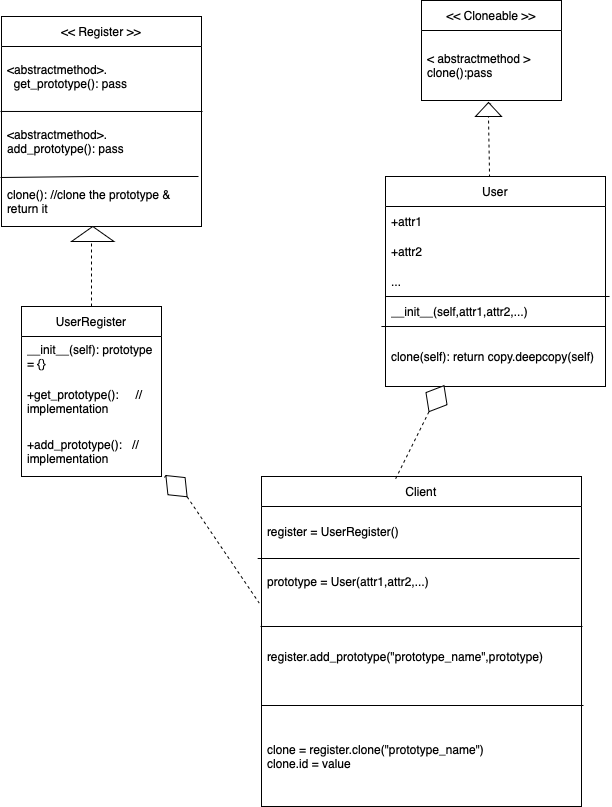

The diagram above was exported from draw.io. Its source (the exported page's mxGraphModel, read from the mxfile embedded in the PNG):
<mxGraphModel dx="1406" dy="658" grid="1" gridSize="10" guides="1" tooltips="1" connect="1" arrows="1" fold="1" page="1" pageScale="1" pageWidth="827" pageHeight="1169" math="0" shadow="0">
  <root>
    <mxCell id="0" />
    <mxCell id="1" parent="0" />
    <mxCell id="tpdfmF2D5z9QQljJWMFq-3" value="&amp;lt;&amp;lt; Cloneable &amp;gt;&amp;gt;" style="swimlane;fontStyle=0;childLayout=stackLayout;horizontal=1;startSize=30;horizontalStack=0;resizeParent=1;resizeParentMax=0;resizeLast=0;collapsible=1;marginBottom=0;whiteSpace=wrap;html=1;labelBackgroundColor=none;rounded=0;" parent="1" vertex="1">
      <mxGeometry x="450" y="24" width="140" height="100" as="geometry" />
    </mxCell>
    <mxCell id="tpdfmF2D5z9QQljJWMFq-4" value="&amp;lt; abstractmethod &amp;gt; &amp;nbsp; &amp;nbsp; &amp;nbsp; clone():pass" style="text;align=left;verticalAlign=middle;spacingLeft=4;spacingRight=4;overflow=hidden;points=[[0,0.5],[1,0.5]];portConstraint=eastwest;rotatable=0;whiteSpace=wrap;html=1;labelBackgroundColor=none;rounded=0;" parent="tpdfmF2D5z9QQljJWMFq-3" vertex="1">
      <mxGeometry y="30" width="140" height="70" as="geometry" />
    </mxCell>
    <mxCell id="tpdfmF2D5z9QQljJWMFq-11" value="" style="endArrow=none;dashed=1;html=1;rounded=0;entryX=0.495;entryY=1.043;entryDx=0;entryDy=0;entryPerimeter=0;labelBackgroundColor=none;fontColor=default;" parent="1" source="tpdfmF2D5z9QQljJWMFq-12" target="tpdfmF2D5z9QQljJWMFq-4" edge="1">
      <mxGeometry width="50" height="50" relative="1" as="geometry">
        <mxPoint x="404" y="240" as="sourcePoint" />
        <mxPoint x="440" y="300" as="targetPoint" />
      </mxGeometry>
    </mxCell>
    <mxCell id="tpdfmF2D5z9QQljJWMFq-13" value="" style="endArrow=none;dashed=1;html=1;rounded=0;entryX=0;entryY=0.5;entryDx=0;entryDy=0;exitX=0.473;exitY=0.005;exitDx=0;exitDy=0;exitPerimeter=0;labelBackgroundColor=none;fontColor=default;" parent="1" source="tpdfmF2D5z9QQljJWMFq-18" target="tpdfmF2D5z9QQljJWMFq-12" edge="1">
      <mxGeometry width="50" height="50" relative="1" as="geometry">
        <mxPoint x="400" y="200" as="sourcePoint" />
        <mxPoint x="404" y="133" as="targetPoint" />
        <Array as="points" />
      </mxGeometry>
    </mxCell>
    <mxCell id="tpdfmF2D5z9QQljJWMFq-12" value="" style="triangle;whiteSpace=wrap;html=1;rotation=-90;labelBackgroundColor=none;rounded=0;" parent="1" vertex="1">
      <mxGeometry x="510" y="120" width="14" height="26" as="geometry" />
    </mxCell>
    <mxCell id="tpdfmF2D5z9QQljJWMFq-14" value="&amp;lt;&amp;lt; Register &amp;gt;&amp;gt;" style="swimlane;fontStyle=0;childLayout=stackLayout;horizontal=1;startSize=30;horizontalStack=0;resizeParent=1;resizeParentMax=0;resizeLast=0;collapsible=1;marginBottom=0;whiteSpace=wrap;html=1;labelBackgroundColor=none;rounded=0;" parent="1" vertex="1">
      <mxGeometry x="30" y="40" width="200" height="210" as="geometry" />
    </mxCell>
    <mxCell id="tpdfmF2D5z9QQljJWMFq-26" value="&amp;lt;abstractmethod&amp;gt;. &amp;nbsp;&amp;nbsp;&lt;span style=&quot;white-space: pre;&quot;&gt;&lt;span style=&quot;white-space: pre;&quot;&gt;get_prototype(): pass&lt;/span&gt;&lt;/span&gt;" style="text;align=left;verticalAlign=middle;spacingLeft=4;spacingRight=4;overflow=hidden;points=[[0,0.5],[1,0.5]];portConstraint=eastwest;rotatable=0;whiteSpace=wrap;html=1;labelBackgroundColor=none;rounded=0;" parent="tpdfmF2D5z9QQljJWMFq-14" vertex="1">
      <mxGeometry y="30" width="200" height="60" as="geometry" />
    </mxCell>
    <mxCell id="tpdfmF2D5z9QQljJWMFq-15" value="&amp;lt;abstractmethod&amp;gt;. &amp;nbsp; add&lt;span style=&quot;white-space: pre;&quot;&gt;&lt;span style=&quot;white-space: pre;&quot;&gt;_prototype(): pass&lt;/span&gt;&lt;/span&gt;" style="text;align=left;verticalAlign=middle;spacingLeft=4;spacingRight=4;overflow=hidden;points=[[0,0.5],[1,0.5]];portConstraint=eastwest;rotatable=0;whiteSpace=wrap;html=1;labelBackgroundColor=none;rounded=0;" parent="tpdfmF2D5z9QQljJWMFq-14" vertex="1">
      <mxGeometry y="90" width="200" height="70" as="geometry" />
    </mxCell>
    <mxCell id="tpdfmF2D5z9QQljJWMFq-17" value="clone(): //clone the prototype &amp;amp; return it" style="text;align=left;verticalAlign=middle;spacingLeft=4;spacingRight=4;overflow=hidden;points=[[0,0.5],[1,0.5]];portConstraint=eastwest;rotatable=0;whiteSpace=wrap;html=1;labelBackgroundColor=none;rounded=0;" parent="tpdfmF2D5z9QQljJWMFq-14" vertex="1">
      <mxGeometry y="160" width="200" height="50" as="geometry" />
    </mxCell>
    <mxCell id="tpdfmF2D5z9QQljJWMFq-29" value="" style="endArrow=none;html=1;rounded=0;entryX=-0.005;entryY=0.071;entryDx=0;entryDy=0;entryPerimeter=0;labelBackgroundColor=none;fontColor=default;" parent="tpdfmF2D5z9QQljJWMFq-14" target="tpdfmF2D5z9QQljJWMFq-15" edge="1">
      <mxGeometry width="50" height="50" relative="1" as="geometry">
        <mxPoint x="201" y="95" as="sourcePoint" />
        <mxPoint x="100" y="290" as="targetPoint" />
        <Array as="points" />
      </mxGeometry>
    </mxCell>
    <mxCell id="tpdfmF2D5z9QQljJWMFq-30" value="" style="endArrow=none;html=1;rounded=0;entryX=-0.005;entryY=0.02;entryDx=0;entryDy=0;entryPerimeter=0;exitX=0.985;exitY=0;exitDx=0;exitDy=0;exitPerimeter=0;labelBackgroundColor=none;fontColor=default;" parent="tpdfmF2D5z9QQljJWMFq-14" source="tpdfmF2D5z9QQljJWMFq-17" target="tpdfmF2D5z9QQljJWMFq-17" edge="1">
      <mxGeometry width="50" height="50" relative="1" as="geometry">
        <mxPoint x="211" y="105" as="sourcePoint" />
        <mxPoint x="9" y="105" as="targetPoint" />
        <Array as="points">
          <mxPoint x="90" y="160" />
        </Array>
      </mxGeometry>
    </mxCell>
    <mxCell id="tpdfmF2D5z9QQljJWMFq-18" value="User" style="swimlane;fontStyle=0;childLayout=stackLayout;horizontal=1;startSize=30;horizontalStack=0;resizeParent=1;resizeParentMax=0;resizeLast=0;collapsible=1;marginBottom=0;whiteSpace=wrap;html=1;labelBackgroundColor=none;rounded=0;" parent="1" vertex="1">
      <mxGeometry x="414" y="200" width="220" height="210" as="geometry" />
    </mxCell>
    <mxCell id="tpdfmF2D5z9QQljJWMFq-19" value="+attr1" style="text;align=left;verticalAlign=middle;spacingLeft=4;spacingRight=4;overflow=hidden;points=[[0,0.5],[1,0.5]];portConstraint=eastwest;rotatable=0;whiteSpace=wrap;html=1;labelBackgroundColor=none;rounded=0;" parent="tpdfmF2D5z9QQljJWMFq-18" vertex="1">
      <mxGeometry y="30" width="220" height="30" as="geometry" />
    </mxCell>
    <mxCell id="tpdfmF2D5z9QQljJWMFq-20" value="+attr2" style="text;align=left;verticalAlign=middle;spacingLeft=4;spacingRight=4;overflow=hidden;points=[[0,0.5],[1,0.5]];portConstraint=eastwest;rotatable=0;whiteSpace=wrap;html=1;labelBackgroundColor=none;rounded=0;" parent="tpdfmF2D5z9QQljJWMFq-18" vertex="1">
      <mxGeometry y="60" width="220" height="30" as="geometry" />
    </mxCell>
    <mxCell id="tpdfmF2D5z9QQljJWMFq-21" value="..." style="text;align=left;verticalAlign=middle;spacingLeft=4;spacingRight=4;overflow=hidden;points=[[0,0.5],[1,0.5]];portConstraint=eastwest;rotatable=0;whiteSpace=wrap;html=1;labelBackgroundColor=none;rounded=0;" parent="tpdfmF2D5z9QQljJWMFq-18" vertex="1">
      <mxGeometry y="90" width="220" height="30" as="geometry" />
    </mxCell>
    <mxCell id="tpdfmF2D5z9QQljJWMFq-25" value="" style="endArrow=none;html=1;rounded=0;exitX=-0.014;exitY=0.067;exitDx=0;exitDy=0;exitPerimeter=0;labelBackgroundColor=none;fontColor=default;" parent="tpdfmF2D5z9QQljJWMFq-18" edge="1">
      <mxGeometry width="50" height="50" relative="1" as="geometry">
        <mxPoint x="7.283063041541027e-14" y="120.00999999999999" as="sourcePoint" />
        <mxPoint x="224.08" y="120" as="targetPoint" />
      </mxGeometry>
    </mxCell>
    <mxCell id="tpdfmF2D5z9QQljJWMFq-22" value="__init__(self,attr1,attr2,...)" style="text;align=left;verticalAlign=middle;spacingLeft=4;spacingRight=4;overflow=hidden;points=[[0,0.5],[1,0.5]];portConstraint=eastwest;rotatable=0;whiteSpace=wrap;html=1;labelBackgroundColor=none;rounded=0;" parent="tpdfmF2D5z9QQljJWMFq-18" vertex="1">
      <mxGeometry y="120" width="220" height="30" as="geometry" />
    </mxCell>
    <mxCell id="tpdfmF2D5z9QQljJWMFq-24" value="" style="endArrow=none;html=1;rounded=0;exitX=-0.014;exitY=0.067;exitDx=0;exitDy=0;exitPerimeter=0;labelBackgroundColor=none;fontColor=default;" parent="tpdfmF2D5z9QQljJWMFq-18" edge="1">
      <mxGeometry width="50" height="50" relative="1" as="geometry">
        <mxPoint x="-4.079999999999927" y="150.01" as="sourcePoint" />
        <mxPoint x="220" y="150" as="targetPoint" />
      </mxGeometry>
    </mxCell>
    <mxCell id="tpdfmF2D5z9QQljJWMFq-23" value="clone(self): return copy.deepcopy(self)" style="text;align=left;verticalAlign=middle;spacingLeft=4;spacingRight=4;overflow=hidden;points=[[0,0.5],[1,0.5]];portConstraint=eastwest;rotatable=0;whiteSpace=wrap;html=1;labelBackgroundColor=none;rounded=0;" parent="tpdfmF2D5z9QQljJWMFq-18" vertex="1">
      <mxGeometry y="150" width="220" height="60" as="geometry" />
    </mxCell>
    <mxCell id="tpdfmF2D5z9QQljJWMFq-32" value="UserRegister" style="swimlane;fontStyle=0;childLayout=stackLayout;horizontal=1;startSize=30;horizontalStack=0;resizeParent=1;resizeParentMax=0;resizeLast=0;collapsible=1;marginBottom=0;whiteSpace=wrap;html=1;labelBackgroundColor=none;rounded=0;" parent="1" vertex="1">
      <mxGeometry x="50" y="330" width="140" height="170" as="geometry" />
    </mxCell>
    <mxCell id="tpdfmF2D5z9QQljJWMFq-33" value="__init__(self): prototype = {}" style="text;align=left;verticalAlign=middle;spacingLeft=4;spacingRight=4;overflow=hidden;points=[[0,0.5],[1,0.5]];portConstraint=eastwest;rotatable=0;whiteSpace=wrap;html=1;labelBackgroundColor=none;rounded=0;" parent="tpdfmF2D5z9QQljJWMFq-32" vertex="1">
      <mxGeometry y="30" width="140" height="40" as="geometry" />
    </mxCell>
    <mxCell id="tpdfmF2D5z9QQljJWMFq-39" value="+get_prototype(): &amp;nbsp; &amp;nbsp; // implementation&amp;nbsp;" style="text;align=left;verticalAlign=middle;spacingLeft=4;spacingRight=4;overflow=hidden;points=[[0,0.5],[1,0.5]];portConstraint=eastwest;rotatable=0;whiteSpace=wrap;html=1;labelBackgroundColor=none;rounded=0;" parent="tpdfmF2D5z9QQljJWMFq-32" vertex="1">
      <mxGeometry y="70" width="140" height="50" as="geometry" />
    </mxCell>
    <mxCell id="tpdfmF2D5z9QQljJWMFq-35" value="+add_prototype(): &amp;nbsp; // implementation&amp;nbsp;" style="text;align=left;verticalAlign=middle;spacingLeft=4;spacingRight=4;overflow=hidden;points=[[0,0.5],[1,0.5]];portConstraint=eastwest;rotatable=0;whiteSpace=wrap;html=1;labelBackgroundColor=none;rounded=0;" parent="tpdfmF2D5z9QQljJWMFq-32" vertex="1">
      <mxGeometry y="120" width="140" height="50" as="geometry" />
    </mxCell>
    <mxCell id="tpdfmF2D5z9QQljJWMFq-36" value="" style="endArrow=none;dashed=1;html=1;rounded=0;entryX=0.45;entryY=1.1;entryDx=0;entryDy=0;entryPerimeter=0;exitX=0.5;exitY=0;exitDx=0;exitDy=0;labelBackgroundColor=none;fontColor=default;" parent="1" source="tpdfmF2D5z9QQljJWMFq-32" target="tpdfmF2D5z9QQljJWMFq-17" edge="1">
      <mxGeometry width="50" height="50" relative="1" as="geometry">
        <mxPoint x="105" y="330" as="sourcePoint" />
        <mxPoint x="155" y="280" as="targetPoint" />
      </mxGeometry>
    </mxCell>
    <mxCell id="tpdfmF2D5z9QQljJWMFq-38" value="" style="triangle;whiteSpace=wrap;html=1;rotation=-90;labelBackgroundColor=none;rounded=0;" parent="1" vertex="1">
      <mxGeometry x="113.75" y="236.25" width="15" height="42.5" as="geometry" />
    </mxCell>
    <mxCell id="tpdfmF2D5z9QQljJWMFq-40" value="Client" style="swimlane;fontStyle=0;childLayout=stackLayout;horizontal=1;startSize=30;horizontalStack=0;resizeParent=1;resizeParentMax=0;resizeLast=0;collapsible=1;marginBottom=0;whiteSpace=wrap;html=1;labelBackgroundColor=none;rounded=0;" parent="1" vertex="1">
      <mxGeometry x="290" y="500" width="320" height="330" as="geometry" />
    </mxCell>
    <mxCell id="tpdfmF2D5z9QQljJWMFq-41" value="register = UserRegister()" style="text;align=left;verticalAlign=middle;spacingLeft=4;spacingRight=4;overflow=hidden;points=[[0,0.5],[1,0.5]];portConstraint=eastwest;rotatable=0;whiteSpace=wrap;html=1;labelBackgroundColor=none;rounded=0;" parent="tpdfmF2D5z9QQljJWMFq-40" vertex="1">
      <mxGeometry y="30" width="320" height="50" as="geometry" />
    </mxCell>
    <mxCell id="tpdfmF2D5z9QQljJWMFq-42" value="prototype = User(attr1,attr2,...)" style="text;align=left;verticalAlign=middle;spacingLeft=4;spacingRight=4;overflow=hidden;points=[[0,0.5],[1,0.5]];portConstraint=eastwest;rotatable=0;whiteSpace=wrap;html=1;labelBackgroundColor=none;rounded=0;" parent="tpdfmF2D5z9QQljJWMFq-40" vertex="1">
      <mxGeometry y="80" width="320" height="50" as="geometry" />
    </mxCell>
    <mxCell id="tpdfmF2D5z9QQljJWMFq-56" value="" style="endArrow=none;html=1;rounded=0;entryX=-0.012;entryY=0.04;entryDx=0;entryDy=0;entryPerimeter=0;exitX=0.994;exitY=0.04;exitDx=0;exitDy=0;exitPerimeter=0;labelBackgroundColor=none;fontColor=default;" parent="tpdfmF2D5z9QQljJWMFq-40" edge="1">
      <mxGeometry width="50" height="50" relative="1" as="geometry">
        <mxPoint x="321" y="150" as="sourcePoint" />
        <mxPoint x="-1" y="150" as="targetPoint" />
        <Array as="points">
          <mxPoint x="263" y="150" />
        </Array>
      </mxGeometry>
    </mxCell>
    <mxCell id="tpdfmF2D5z9QQljJWMFq-43" value="register.add_prototype(&quot;prototype_name&quot;,prototype)" style="text;align=left;verticalAlign=middle;spacingLeft=4;spacingRight=4;overflow=hidden;points=[[0,0.5],[1,0.5]];portConstraint=eastwest;rotatable=0;whiteSpace=wrap;html=1;labelBackgroundColor=none;rounded=0;" parent="tpdfmF2D5z9QQljJWMFq-40" vertex="1">
      <mxGeometry y="130" width="320" height="100" as="geometry" />
    </mxCell>
    <mxCell id="tpdfmF2D5z9QQljJWMFq-57" value="" style="endArrow=none;html=1;rounded=0;entryX=-0.012;entryY=0.04;entryDx=0;entryDy=0;entryPerimeter=0;exitX=0.994;exitY=0.04;exitDx=0;exitDy=0;exitPerimeter=0;labelBackgroundColor=none;fontColor=default;" parent="tpdfmF2D5z9QQljJWMFq-40" edge="1">
      <mxGeometry width="50" height="50" relative="1" as="geometry">
        <mxPoint x="322" y="229" as="sourcePoint" />
        <mxPoint y="229" as="targetPoint" />
        <Array as="points">
          <mxPoint x="264" y="229" />
        </Array>
      </mxGeometry>
    </mxCell>
    <mxCell id="tpdfmF2D5z9QQljJWMFq-54" value="clone = register.clone(&quot;prototype_name&quot;)&lt;br&gt;clone.id = value" style="text;align=left;verticalAlign=middle;spacingLeft=4;spacingRight=4;overflow=hidden;points=[[0,0.5],[1,0.5]];portConstraint=eastwest;rotatable=0;whiteSpace=wrap;html=1;labelBackgroundColor=none;rounded=0;" parent="tpdfmF2D5z9QQljJWMFq-40" vertex="1">
      <mxGeometry y="230" width="320" height="100" as="geometry" />
    </mxCell>
    <mxCell id="tpdfmF2D5z9QQljJWMFq-55" value="" style="endArrow=none;html=1;rounded=0;entryX=-0.012;entryY=0.04;entryDx=0;entryDy=0;entryPerimeter=0;exitX=0.994;exitY=0.04;exitDx=0;exitDy=0;exitPerimeter=0;labelBackgroundColor=none;fontColor=default;" parent="tpdfmF2D5z9QQljJWMFq-40" source="tpdfmF2D5z9QQljJWMFq-42" target="tpdfmF2D5z9QQljJWMFq-42" edge="1">
      <mxGeometry width="50" height="50" relative="1" as="geometry">
        <mxPoint x="100" y="180" as="sourcePoint" />
        <mxPoint x="150" y="130" as="targetPoint" />
        <Array as="points">
          <mxPoint x="260" y="82" />
        </Array>
      </mxGeometry>
    </mxCell>
    <mxCell id="tpdfmF2D5z9QQljJWMFq-44" value="" style="endArrow=none;dashed=1;html=1;rounded=0;entryX=-0.007;entryY=0.933;entryDx=0;entryDy=0;exitX=1;exitY=0.5;exitDx=0;exitDy=0;entryPerimeter=0;labelBackgroundColor=none;fontColor=default;" parent="1" source="tpdfmF2D5z9QQljJWMFq-48" target="tpdfmF2D5z9QQljJWMFq-42" edge="1">
      <mxGeometry width="50" height="50" relative="1" as="geometry">
        <mxPoint x="235" y="570" as="sourcePoint" />
        <mxPoint x="440" y="300" as="targetPoint" />
        <Array as="points" />
      </mxGeometry>
    </mxCell>
    <mxCell id="tpdfmF2D5z9QQljJWMFq-46" value="" style="endArrow=none;dashed=1;html=1;rounded=0;exitX=1;exitY=0.5;exitDx=0;exitDy=0;entryX=0.416;entryY=0.013;entryDx=0;entryDy=0;entryPerimeter=0;labelBackgroundColor=none;fontColor=default;" parent="1" source="tpdfmF2D5z9QQljJWMFq-50" target="tpdfmF2D5z9QQljJWMFq-40" edge="1">
      <mxGeometry width="50" height="50" relative="1" as="geometry">
        <mxPoint x="203" y="457" as="sourcePoint" />
        <mxPoint x="570" y="500" as="targetPoint" />
        <Array as="points" />
      </mxGeometry>
    </mxCell>
    <mxCell id="tpdfmF2D5z9QQljJWMFq-49" value="" style="endArrow=none;dashed=1;html=1;rounded=0;entryX=0;entryY=0.5;entryDx=0;entryDy=0;exitX=1.021;exitY=1.02;exitDx=0;exitDy=0;exitPerimeter=0;labelBackgroundColor=none;fontColor=default;" parent="1" source="tpdfmF2D5z9QQljJWMFq-35" target="tpdfmF2D5z9QQljJWMFq-48" edge="1">
      <mxGeometry width="50" height="50" relative="1" as="geometry">
        <mxPoint x="193" y="501" as="sourcePoint" />
        <mxPoint x="290" y="575" as="targetPoint" />
        <Array as="points" />
      </mxGeometry>
    </mxCell>
    <mxCell id="tpdfmF2D5z9QQljJWMFq-48" value="" style="rhombus;whiteSpace=wrap;html=1;rotation=45;labelBackgroundColor=none;rounded=0;" parent="1" vertex="1">
      <mxGeometry x="190" y="497.5" width="30" height="24.31" as="geometry" />
    </mxCell>
    <mxCell id="tpdfmF2D5z9QQljJWMFq-53" value="" style="endArrow=none;dashed=1;html=1;rounded=0;entryX=0.75;entryY=0;entryDx=0;entryDy=0;exitX=0.227;exitY=1.083;exitDx=0;exitDy=0;exitPerimeter=0;labelBackgroundColor=none;fontColor=default;" parent="1" source="tpdfmF2D5z9QQljJWMFq-23" target="tpdfmF2D5z9QQljJWMFq-50" edge="1">
      <mxGeometry width="50" height="50" relative="1" as="geometry">
        <mxPoint x="464" y="415" as="sourcePoint" />
        <mxPoint x="395" y="500" as="targetPoint" />
        <Array as="points" />
      </mxGeometry>
    </mxCell>
    <mxCell id="tpdfmF2D5z9QQljJWMFq-50" value="" style="rhombus;whiteSpace=wrap;html=1;rotation=120;labelBackgroundColor=none;rounded=0;" parent="1" vertex="1">
      <mxGeometry x="450" y="410" width="30" height="24.31" as="geometry" />
    </mxCell>
  </root>
</mxGraphModel>